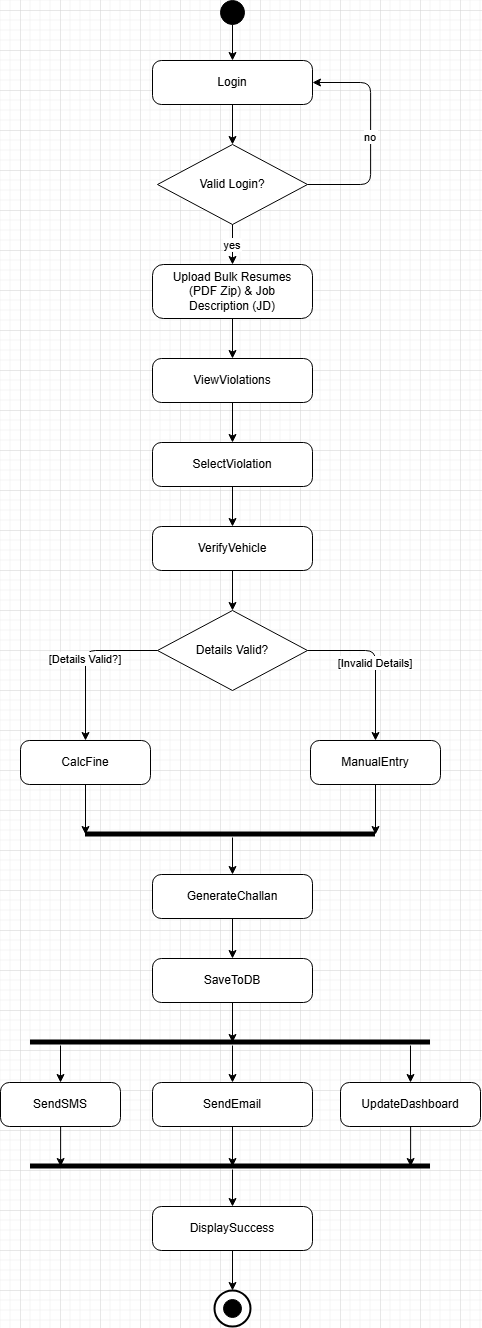

The diagram above was exported from draw.io. Its source (the exported page's mxGraphModel, read from the mxfile embedded in the PNG):
<mxGraphModel dx="2289" dy="1462" grid="1" gridSize="10" guides="1" tooltips="1" connect="1" arrows="1" fold="1" page="1" pageScale="1" pageWidth="600" pageHeight="1600" math="0" shadow="0">
  <root>
    <mxCell id="0" />
    <mxCell id="1" parent="0" />
    <mxCell id="2" parent="1" style="ellipse;whiteSpace=wrap;html=1;aspect=fixed;fillColor=#000000;strokeColor=#000000;" value="" vertex="1">
      <mxGeometry height="24" width="24" x="280" y="30" as="geometry" />
    </mxCell>
    <mxCell id="3" parent="1" style="rounded=1;whiteSpace=wrap;html=1;arcSize=20;fillColor=#ffffff;strokeColor=#000000;fontSize=12;fontStyle=0;" value="Login" vertex="1">
      <mxGeometry height="44" width="160" x="212" y="90" as="geometry" />
    </mxCell>
    <mxCell id="4" parent="1" style="rhombus;whiteSpace=wrap;html=1;fillColor=#ffffff;strokeColor=#000000;fontSize=12;" value="Valid Login?" vertex="1">
      <mxGeometry height="80" width="150" x="217" y="174" as="geometry" />
    </mxCell>
    <mxCell id="5" parent="1" style="rounded=1;whiteSpace=wrap;html=1;arcSize=20;fillColor=#ffffff;strokeColor=#000000;fontSize=12;fontStyle=0;" value="Upload Bulk Resumes&#10;(PDF Zip) &amp; Job&#10;Description (JD)" vertex="1">
      <mxGeometry height="54" width="160" x="212" y="294" as="geometry" />
    </mxCell>
    <mxCell id="6" parent="1" style="rounded=1;whiteSpace=wrap;html=1;arcSize=20;fillColor=#ffffff;strokeColor=#000000;fontSize=12;fontStyle=0;" value="ViewViolations" vertex="1">
      <mxGeometry height="44" width="160" x="212" y="388" as="geometry" />
    </mxCell>
    <mxCell id="7" parent="1" style="rounded=1;whiteSpace=wrap;html=1;arcSize=20;fillColor=#ffffff;strokeColor=#000000;fontSize=12;fontStyle=0;" value="SelectViolation" vertex="1">
      <mxGeometry height="44" width="160" x="212" y="472" as="geometry" />
    </mxCell>
    <mxCell id="8" parent="1" style="rounded=1;whiteSpace=wrap;html=1;arcSize=20;fillColor=#ffffff;strokeColor=#000000;fontSize=12;fontStyle=0;" value="VerifyVehicle" vertex="1">
      <mxGeometry height="44" width="160" x="212" y="556" as="geometry" />
    </mxCell>
    <mxCell id="9" parent="1" style="rhombus;whiteSpace=wrap;html=1;fillColor=#ffffff;strokeColor=#000000;fontSize=12;" value="Details Valid?" vertex="1">
      <mxGeometry height="80" width="150" x="217" y="640" as="geometry" />
    </mxCell>
    <mxCell id="10" parent="1" style="rounded=1;whiteSpace=wrap;html=1;arcSize=20;fillColor=#ffffff;strokeColor=#000000;fontSize=12;fontStyle=0;" value="CalcFine" vertex="1">
      <mxGeometry height="44" width="130" x="80" y="770" as="geometry" />
    </mxCell>
    <mxCell id="11" parent="1" style="rounded=1;whiteSpace=wrap;html=1;arcSize=20;fillColor=#ffffff;strokeColor=#000000;fontSize=12;fontStyle=0;" value="ManualEntry" vertex="1">
      <mxGeometry height="44" width="130" x="370" y="770" as="geometry" />
    </mxCell>
    <mxCell id="12" edge="1" parent="1" style="endArrow=none;html=1;strokeColor=#000000;fillColor=#000000;strokeWidth=5;startArrow=none;" value="">
      <mxGeometry relative="1" as="geometry">
        <mxPoint x="145" y="864" as="sourcePoint" />
        <mxPoint x="435" y="864" as="targetPoint" />
      </mxGeometry>
    </mxCell>
    <mxCell id="13" parent="1" style="rounded=1;whiteSpace=wrap;html=1;arcSize=20;fillColor=#ffffff;strokeColor=#000000;fontSize=12;fontStyle=0;" value="GenerateChallan" vertex="1">
      <mxGeometry height="44" width="160" x="212" y="904" as="geometry" />
    </mxCell>
    <mxCell id="14" parent="1" style="rounded=1;whiteSpace=wrap;html=1;arcSize=20;fillColor=#ffffff;strokeColor=#000000;fontSize=12;fontStyle=0;" value="SaveToDB" vertex="1">
      <mxGeometry height="44" width="160" x="212" y="988" as="geometry" />
    </mxCell>
    <mxCell id="15" edge="1" parent="1" style="endArrow=none;html=1;strokeColor=#000000;fillColor=#000000;strokeWidth=5;startArrow=none;" value="">
      <mxGeometry relative="1" as="geometry">
        <mxPoint x="90" y="1072" as="sourcePoint" />
        <mxPoint x="490" y="1072" as="targetPoint" />
      </mxGeometry>
    </mxCell>
    <mxCell id="16" parent="1" style="rounded=1;whiteSpace=wrap;html=1;arcSize=20;fillColor=#ffffff;strokeColor=#000000;fontSize=12;fontStyle=0;" value="SendSMS" vertex="1">
      <mxGeometry height="44" width="120" x="60" y="1112" as="geometry" />
    </mxCell>
    <mxCell id="17" parent="1" style="rounded=1;whiteSpace=wrap;html=1;arcSize=20;fillColor=#ffffff;strokeColor=#000000;fontSize=12;fontStyle=0;" value="SendEmail" vertex="1">
      <mxGeometry height="44" width="160" x="212" y="1112" as="geometry" />
    </mxCell>
    <mxCell id="18" parent="1" style="rounded=1;whiteSpace=wrap;html=1;arcSize=20;fillColor=#ffffff;strokeColor=#000000;fontSize=12;fontStyle=0;" value="UpdateDashboard" vertex="1">
      <mxGeometry height="44" width="140" x="400" y="1112" as="geometry" />
    </mxCell>
    <mxCell id="19" edge="1" parent="1" style="endArrow=none;html=1;strokeColor=#000000;fillColor=#000000;strokeWidth=5;startArrow=none;" value="">
      <mxGeometry relative="1" as="geometry">
        <mxPoint x="90" y="1196" as="sourcePoint" />
        <mxPoint x="490" y="1196" as="targetPoint" />
      </mxGeometry>
    </mxCell>
    <mxCell id="20" parent="1" style="rounded=1;whiteSpace=wrap;html=1;arcSize=20;fillColor=#ffffff;strokeColor=#000000;fontSize=12;fontStyle=0;" value="DisplaySuccess" vertex="1">
      <mxGeometry height="44" width="160" x="212" y="1236" as="geometry" />
    </mxCell>
    <mxCell id="21" parent="1" style="ellipse;whiteSpace=wrap;html=1;aspect=fixed;fillColor=#ffffff;strokeColor=#000000;strokeWidth=2;" value="" vertex="1">
      <mxGeometry height="36" width="36" x="274" y="1320" as="geometry" />
    </mxCell>
    <mxCell id="22" parent="1" style="ellipse;whiteSpace=wrap;html=1;aspect=fixed;fillColor=#000000;strokeColor=#000000;" value="" vertex="1">
      <mxGeometry height="18" width="18" x="283" y="1329" as="geometry" />
    </mxCell>
    <mxCell id="30" edge="1" parent="1" source="2" style="edgeStyle=orthogonalEdgeStyle;strokeColor=#000000;" target="3" value="">
      <mxGeometry relative="1" as="geometry" />
    </mxCell>
    <mxCell id="31" edge="1" parent="1" source="3" style="edgeStyle=orthogonalEdgeStyle;strokeColor=#000000;" target="4" value="">
      <mxGeometry relative="1" as="geometry" />
    </mxCell>
    <mxCell id="32" edge="1" parent="1" source="4" style="edgeStyle=orthogonalEdgeStyle;strokeColor=#000000;fontSize=11;exitX=0.5;exitY=1;exitDx=0;exitDy=0;" target="5" value="yes">
      <mxGeometry relative="1" as="geometry" />
    </mxCell>
    <mxCell id="33" edge="1" parent="1" source="4" style="edgeStyle=orthogonalEdgeStyle;strokeColor=#000000;fontSize=11;exitX=1;exitY=0.5;exitDx=0;exitDy=0;entryX=1;entryY=0.5;entryDx=0;entryDy=0;" target="3" value="no">
      <mxGeometry relative="1" as="geometry">
        <Array as="points">
          <mxPoint x="430" y="214" />
          <mxPoint x="430" y="112" />
        </Array>
      </mxGeometry>
    </mxCell>
    <mxCell id="34" edge="1" parent="1" source="5" style="edgeStyle=orthogonalEdgeStyle;strokeColor=#000000;" target="6" value="">
      <mxGeometry relative="1" as="geometry" />
    </mxCell>
    <mxCell id="35" edge="1" parent="1" source="6" style="edgeStyle=orthogonalEdgeStyle;strokeColor=#000000;" target="7" value="">
      <mxGeometry relative="1" as="geometry" />
    </mxCell>
    <mxCell id="36" edge="1" parent="1" source="7" style="edgeStyle=orthogonalEdgeStyle;strokeColor=#000000;" target="8" value="">
      <mxGeometry relative="1" as="geometry" />
    </mxCell>
    <mxCell id="37" edge="1" parent="1" source="8" style="edgeStyle=orthogonalEdgeStyle;strokeColor=#000000;" target="9" value="">
      <mxGeometry relative="1" as="geometry" />
    </mxCell>
    <mxCell id="38" edge="1" parent="1" source="9" style="edgeStyle=orthogonalEdgeStyle;strokeColor=#000000;fontSize=11;exitX=0;exitY=0.5;exitDx=0;exitDy=0;" target="10" value="[Details Valid?]">
      <mxGeometry relative="1" as="geometry">
        <Array as="points">
          <mxPoint x="145" y="680" />
          <mxPoint x="145" y="792" />
        </Array>
      </mxGeometry>
    </mxCell>
    <mxCell id="39" edge="1" parent="1" source="9" style="edgeStyle=orthogonalEdgeStyle;strokeColor=#000000;fontSize=11;exitX=1;exitY=0.5;exitDx=0;exitDy=0;" target="11" value="[Invalid Details]">
      <mxGeometry relative="1" as="geometry">
        <Array as="points">
          <mxPoint x="435" y="680" />
          <mxPoint x="435" y="792" />
        </Array>
      </mxGeometry>
    </mxCell>
    <mxCell id="40" edge="1" parent="1" source="10" style="edgeStyle=orthogonalEdgeStyle;strokeColor=#000000;" value="">
      <mxGeometry relative="1" as="geometry">
        <Array as="points">
          <mxPoint x="145" y="864" />
        </Array>
        <mxPoint x="145" y="864" as="targetPoint" />
      </mxGeometry>
    </mxCell>
    <mxCell id="41" edge="1" parent="1" source="11" style="edgeStyle=orthogonalEdgeStyle;strokeColor=#000000;" value="">
      <mxGeometry relative="1" as="geometry">
        <Array as="points">
          <mxPoint x="435" y="864" />
        </Array>
        <mxPoint x="435" y="864" as="targetPoint" />
      </mxGeometry>
    </mxCell>
    <mxCell id="42" edge="1" parent="1" style="edgeStyle=orthogonalEdgeStyle;strokeColor=#000000;" target="13" value="">
      <mxGeometry relative="1" as="geometry">
        <mxPoint x="292" y="867" as="sourcePoint" />
      </mxGeometry>
    </mxCell>
    <mxCell id="43" edge="1" parent="1" source="13" style="edgeStyle=orthogonalEdgeStyle;strokeColor=#000000;" target="14" value="">
      <mxGeometry relative="1" as="geometry" />
    </mxCell>
    <mxCell id="44" edge="1" parent="1" source="14" style="edgeStyle=orthogonalEdgeStyle;strokeColor=#000000;" value="">
      <mxGeometry relative="1" as="geometry">
        <mxPoint x="292" y="1072" as="targetPoint" />
      </mxGeometry>
    </mxCell>
    <mxCell id="45" edge="1" parent="1" style="edgeStyle=orthogonalEdgeStyle;strokeColor=#000000;" target="16" value="">
      <mxGeometry relative="1" as="geometry">
        <Array as="points">
          <mxPoint x="120" y="1112" />
        </Array>
        <mxPoint x="120" y="1075" as="sourcePoint" />
      </mxGeometry>
    </mxCell>
    <mxCell id="46" edge="1" parent="1" style="edgeStyle=orthogonalEdgeStyle;strokeColor=#000000;" target="17" value="">
      <mxGeometry relative="1" as="geometry">
        <Array as="points">
          <mxPoint x="292" y="1112" />
        </Array>
        <mxPoint x="292" y="1075" as="sourcePoint" />
      </mxGeometry>
    </mxCell>
    <mxCell id="47" edge="1" parent="1" style="edgeStyle=orthogonalEdgeStyle;strokeColor=#000000;" target="18" value="">
      <mxGeometry relative="1" as="geometry">
        <Array as="points">
          <mxPoint x="470" y="1112" />
        </Array>
        <mxPoint x="470" y="1075" as="sourcePoint" />
      </mxGeometry>
    </mxCell>
    <mxCell id="48" edge="1" parent="1" source="16" style="edgeStyle=orthogonalEdgeStyle;strokeColor=#000000;" value="">
      <mxGeometry relative="1" as="geometry">
        <Array as="points">
          <mxPoint x="120" y="1196" />
        </Array>
        <mxPoint x="120" y="1196" as="targetPoint" />
      </mxGeometry>
    </mxCell>
    <mxCell id="49" edge="1" parent="1" source="17" style="edgeStyle=orthogonalEdgeStyle;strokeColor=#000000;" value="">
      <mxGeometry relative="1" as="geometry">
        <mxPoint x="292" y="1196" as="targetPoint" />
      </mxGeometry>
    </mxCell>
    <mxCell id="50" edge="1" parent="1" source="18" style="edgeStyle=orthogonalEdgeStyle;strokeColor=#000000;" value="">
      <mxGeometry relative="1" as="geometry">
        <Array as="points">
          <mxPoint x="470" y="1196" />
        </Array>
        <mxPoint x="470" y="1196" as="targetPoint" />
      </mxGeometry>
    </mxCell>
    <mxCell id="51" edge="1" parent="1" style="edgeStyle=orthogonalEdgeStyle;strokeColor=#000000;" target="20" value="">
      <mxGeometry relative="1" as="geometry">
        <mxPoint x="292" y="1199" as="sourcePoint" />
      </mxGeometry>
    </mxCell>
    <mxCell id="52" edge="1" parent="1" source="20" style="edgeStyle=orthogonalEdgeStyle;strokeColor=#000000;" target="21" value="">
      <mxGeometry relative="1" as="geometry" />
    </mxCell>
  </root>
</mxGraphModel>